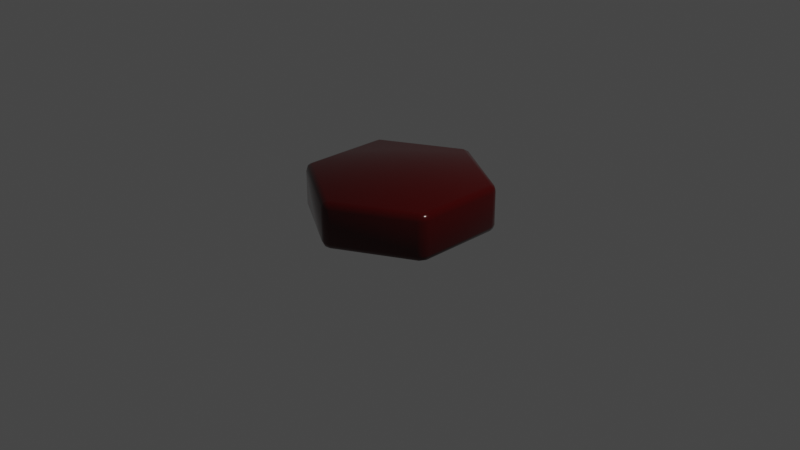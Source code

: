 # Source: tile.blend  (saved by Blender 3.4.6; exported with 4.5.12 LTS)
import bpy
from mathutils import Matrix  # noqa: F401  (used for matrix-valued properties, if any)

bpy.ops.wm.read_factory_settings(use_empty=True)
scene = bpy.context.scene
scene.name = 'Scene'

# ---- collections
col_collection = bpy.data.collections.new('Collection'); scene.collection.children.link(col_collection)

# ---- images (referenced by path relative to the original .blend; pixels are not part of the script)
import os
ASSET_DIR = os.environ.get("B2B_ASSET_DIR", "")  # directory of the original .blend (textures are referenced by path, not embedded)
HERE = os.path.dirname(os.path.abspath(__file__))  # packed textures are extracted next to this script under _unpacked/

def load_image(name, relpath, width, height, colorspace="sRGB"):
    """Load a texture the original file referenced (path relative to the .blend, or extracted next to this script)."""
    p = next((c for c in (os.path.join(HERE, relpath), os.path.join(ASSET_DIR, relpath)) if relpath and os.path.exists(c)), "")
    if p:
        img = bpy.data.images.load(p, check_existing=True)
        img.name = name
    else:  # same state as the original file: an image datablock whose file is absent (Cycles renders it pink)
        img = bpy.data.images.new(name, width, height)
        img.source = "FILE"
        img.filepath = "//" + (relpath or name)
    img.colorspace_settings.name = colorspace
    return img
img_grasshopper_png = load_image('grasshopper.png', 'textures/grasshopper.png', 1024, 1024, 'sRGB')
img_spider_blur_png = load_image('spider_blur.png', 'textures/spider_normal.png', 1024, 1024, 'sRGB')

# ---- materials (node trees are filled in below, after node groups)
mat_material_002 = bpy.data.materials.new('Material.002')

# ---- material node trees
mat_material_002.use_nodes = True; mat_material_002.node_tree.nodes.clear()
_N = mat_material_002.node_tree.nodes; _L = mat_material_002.node_tree.links
n0 = _N.new('ShaderNodeBsdfPrincipled'); n0.name = 'Principled BSDF'; n0.location = (262, 532)
n0.distribution = 'GGX'
n0.subsurface_method = 'RANDOM_WALK_SKIN'
n0.inputs[2].default_value = 0.0
n0.inputs[3].default_value = 1.45
n0.inputs[27].default_value = (0.0, 0.0, 0.0, 1.0)
n0.inputs[28].default_value = 1.0
n1 = _N.new('ShaderNodeOutputMaterial'); n1.name = 'Material Output'; n1.location = (552, 532)
n2 = _N.new('ShaderNodeRGBToBW'); n2.name = 'RGB to BW'; n2.location = (-522, 314)
n3 = _N.new('ShaderNodeBump'); n3.name = 'Bump'; n3.location = (-81, 290)
n3.inputs[1].default_value = 1.0
n3.inputs[2].default_value = 1.0
n4 = _N.new('ShaderNodeTexImage'); n4.name = 'Image Texture'; n4.location = (-943, 395)
n4.image = img_grasshopper_png
n5 = _N.new('ShaderNodeMix'); n5.name = 'Mix'; n5.location = (-242, 541)
n5.data_type = 'RGBA'
n5.blend_type = 'MULTIPLY'
n5.inputs[0].default_value = 1.0
n5.inputs[7].default_value = (0.04758, 0.1888, 0.0, 1.0)
n6 = _N.new('ShaderNodeTexImage'); n6.name = 'Image Texture.001'; n6.location = (-910, 87)
n6.image = img_spider_blur_png
_L.new(n0.outputs[0], n1.inputs[0])
_L.new(n3.outputs[0], n0.inputs[5])
_L.new(n2.outputs[0], n3.inputs[3])
_L.new(n5.outputs[2], n0.inputs[0])
_L.new(n6.outputs[0], n2.inputs[0])
_L.new(n4.outputs[0], n5.inputs[6])
n1.is_active_output = True

# ---- world
world_world = bpy.data.worlds.new('World'); scene.world = world_world
world_world.use_nodes = True; world_world.node_tree.nodes.clear()
_N = world_world.node_tree.nodes; _L = world_world.node_tree.links
n0 = _N.new('ShaderNodeOutputWorld'); n0.name = 'World Output'; n0.location = (300, 300)
n1 = _N.new('ShaderNodeBackground'); n1.name = 'Background'; n1.location = (10, 300)
n1.inputs[0].default_value = (0.05088, 0.05088, 0.05088, 1.0)
_L.new(n1.outputs[0], n0.inputs[0])
n0.is_active_output = True
world_world.color = (0.05088, 0.05088, 0.05088)
world_world.use_sun_shadow = False
world_world.sun_shadow_jitter_overblur = 0.0

# ---- cameras
cam_camera = bpy.data.cameras.new('Camera')
cam_camera.clip_end = 100.0
cam_camera.ortho_scale = 7.314

# ---- lights
light_light = bpy.data.lights.new('Light', 'POINT')
light_light.transmission_factor = 0.0
light_light.energy = 1000.0
light_light.shadow_soft_size = 0.1
light_light.shadow_maximum_resolution = 0.006
light_light.use_absolute_resolution = True

# ---- meshes
me_cylinder_002 = bpy.data.meshes.new('Cylinder.002')
me_cylinder_002.from_pydata([(0.0, 0.0, 0.0), (0.0, 0.0, 0.5), (0.0, 1.0, 0.0), (0.0, 1.0, 0.5), (0.866, 0.5, 0.0), (0.866, 0.5, 0.5), (0.866, -0.5, 0.0), (0.866, -0.5, 0.5), (0.0, -1.0, 0.0), (0.0, -1.0, 0.5), (-0.866, -0.5, 0.0), (-0.866, -0.5, 0.5), (-0.866, 0.5, 0.0), (-0.866, 0.5, 0.5)], [], [(0, 2, 4), (1, 5, 3), (2, 3, 5, 4), (0, 4, 6), (1, 7, 5), (4, 5, 7, 6), (0, 6, 8), (1, 9, 7), (6, 7, 9, 8), (0, 8, 10), (1, 11, 9), (8, 9, 11, 10), (0, 10, 12), (1, 13, 11), (10, 11, 13, 12), (0, 12, 2), (1, 3, 13), (12, 13, 3, 2)])
me_cylinder_002.polygons.foreach_set('use_smooth', [True] * 18)
_uv = me_cylinder_002.uv_layers.new(name='UVMap')
_uv.uv.foreach_set('vector', [0.1342, 0.1021, 0.05755, 0.1464, 0.05755, 0.05791, 0.5, 0.5, 0.5, 0.9983, 0.06843, 0.7492, 0.05275, 0.5445, 0.008511, 0.5445, 0.008511, 0.4561, 0.05275, 0.4561, 0.1342, 0.1021, 0.05755, 0.05791, 0.1342, 0.01367, 0.5, 0.5, 0.9315, 0.7492, 0.5, 0.9983, 0.05275, 0.4561, 0.008511, 0.4561, 0.008511, 0.3676, 0.05275, 0.3676, 0.1342, 0.1021, 0.1342, 0.01367, 0.2108, 0.05791, 0.5, 0.5, 0.9315, 0.2509, 0.9315, 0.7492, 0.05275, 0.3676, 0.008511, 0.3676, 0.008511, 0.2791, 0.05275, 0.2791, 0.1342, 0.1021, 0.2108, 0.05791, 0.2108, 0.1464, 0.5, 0.5, 0.5, 0.001737, 0.9315, 0.2509, 0.05275, 0.2791, 0.008511, 0.2791, 0.008511, 0.1906, 0.05275, 0.1906, 0.1342, 0.1021, 0.2108, 0.1464, 0.1342, 0.1906, 0.5, 0.5, 0.06843, 0.2509, 0.5, 0.001737, 0.05275, 0.1906, 0.008511, 0.1906, 0.008511, 0.1021, 0.05275, 0.1021, 0.1342, 0.1021, 0.1342, 0.1906, 0.05755, 0.1464, 0.5, 0.5, 0.06843, 0.7492, 0.06843, 0.2509, 0.05275, 0.1021, 0.008511, 0.1021, 0.008511, 0.01367, 0.05275, 0.01367])
me_cylinder_002.materials.append(mat_material_002)
me_cylinder_002.update()

# ---- objects
ob_light = bpy.data.objects.new('Light', light_light)
ob_camera = bpy.data.objects.new('Camera', cam_camera)
ob_cylinder = bpy.data.objects.new('Cylinder', me_cylinder_002)

# ---- transforms, parenting, visibility, modifiers, constraints
ob_light.location = (4.076, 1.005, 5.904)
ob_light.rotation_euler = (0.6503, 0.05522, 1.866)
ob_light.lock_rotations_4d = False
ob_light.empty_display_type = 'ARROWS'
ob_light.color = (0.0, 0.0, 0.0, 0.0)
ob_light.lineart.crease_threshold = 0.0
ob_camera.location = (7.359, -6.926, 4.958)
ob_camera.rotation_euler = (1.109, 0.0, 0.8149)
ob_camera.lock_rotations_4d = False
ob_camera.empty_display_type = 'ARROWS'
ob_camera.color = (0.0, 0.0, 0.0, 0.0)
ob_camera.display_type = 'WIRE'
ob_camera.lineart.crease_threshold = 0.0
ob_cylinder.location = (0.0, 0.0, 0.0)
_m = ob_cylinder.modifiers.new('Bevel', 'BEVEL')
_m.width = 0.07
_m.width_pct = 0.07
_m.segments = 2

# ---- collection membership
col_collection.objects.link(ob_light)
col_collection.objects.link(ob_camera)
col_collection.objects.link(ob_cylinder)

# ---- scene / render settings (as saved in the file)
scene.camera = ob_camera
scene.frame_start = 1; scene.frame_end = 250; scene.frame_set(1)
scene.render.engine = 'CYCLES'
scene.cycles.sampling_pattern = 'TABULATED_SOBOL'
scene.cycles.use_light_tree = False
scene.cycles.bake_type = 'NORMAL'
scene.view_settings.view_transform = 'Filmic'
bpy.context.view_layer.update()
